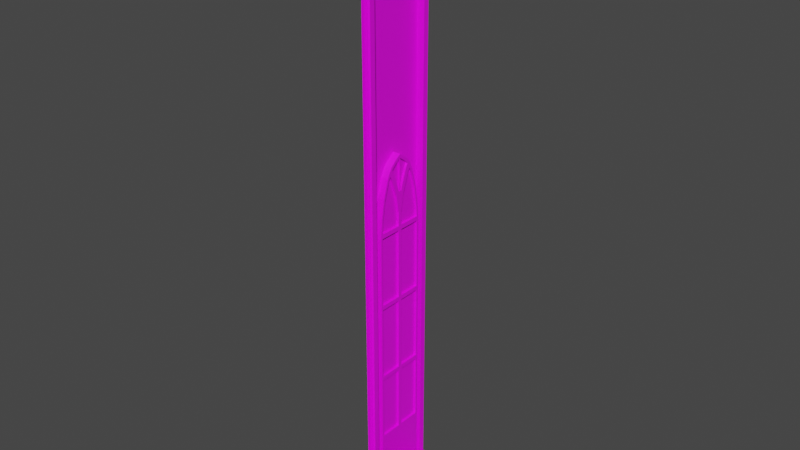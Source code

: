 # Source: sand_stone_outer_wall_window.blend  (saved by Blender 3.6.13; exported with 4.5.12 LTS)
import bpy
from mathutils import Matrix  # noqa: F401  (used for matrix-valued properties, if any)

bpy.ops.wm.read_factory_settings(use_empty=True)
scene = bpy.context.scene
scene.name = 'Scene'

# ---- images (referenced by path relative to the original .blend; pixels are not part of the script)
import os
ASSET_DIR = os.environ.get("B2B_ASSET_DIR", "")  # directory of the original .blend (textures are referenced by path, not embedded)
HERE = os.path.dirname(os.path.abspath(__file__))  # packed textures are extracted next to this script under _unpacked/

def load_image(name, relpath, width, height, colorspace="sRGB"):
    """Load a texture the original file referenced (path relative to the .blend, or extracted next to this script)."""
    p = next((c for c in (os.path.join(HERE, relpath), os.path.join(ASSET_DIR, relpath)) if relpath and os.path.exists(c)), "")
    if p:
        img = bpy.data.images.load(p, check_existing=True)
        img.name = name
    else:  # same state as the original file: an image datablock whose file is absent (Cycles renders it pink)
        img = bpy.data.images.new(name, width, height)
        img.source = "FILE"
        img.filepath = "//" + (relpath or name)
    img.colorspace_settings.name = colorspace
    return img
img_eastouterwallwindow = load_image('EastOuterWallWindow', 'textures/EastOuterWallWindow.png', 1024, 1024, 'sRGB')

# ---- materials (node trees are filled in below, after node groups)
mat_material = bpy.data.materials.new('Material')
mat_material.use_transparent_shadow = False

# ---- material node trees
mat_material.use_nodes = True; mat_material.node_tree.nodes.clear()
_N = mat_material.node_tree.nodes; _L = mat_material.node_tree.links
n0 = _N.new('ShaderNodeBsdfPrincipled'); n0.name = 'Principled BSDF'; n0.location = (10, 300)
n0.distribution = 'GGX'
n0.subsurface_method = 'RANDOM_WALK_SKIN'
n0.inputs[3].default_value = 1.45
n0.inputs[27].default_value = (0.0, 0.0, 0.0, 1.0)
n0.inputs[28].default_value = 1.0
n1 = _N.new('ShaderNodeOutputMaterial'); n1.name = 'Material Output'; n1.location = (300, 300)
n2 = _N.new('ShaderNodeTexImage'); n2.name = 'Image Texture'; n2.location = (-280, 280)
n2.image = img_eastouterwallwindow
_L.new(n0.outputs[0], n1.inputs[0])
_L.new(n2.outputs[0], n0.inputs[0])
n1.is_active_output = True

# ---- world
world_world = bpy.data.worlds.new('World'); scene.world = world_world
world_world.use_nodes = True; world_world.node_tree.nodes.clear()
_N = world_world.node_tree.nodes; _L = world_world.node_tree.links
n0 = _N.new('ShaderNodeOutputWorld'); n0.name = 'World Output'; n0.location = (300, 300)
n1 = _N.new('ShaderNodeBackground'); n1.name = 'Background'; n1.location = (10, 300)
n1.inputs[0].default_value = (0.05088, 0.05088, 0.05088, 1.0)
_L.new(n1.outputs[0], n0.inputs[0])
n0.is_active_output = True
world_world.color = (0.05088, 0.05088, 0.05088)
world_world.use_sun_shadow = False
world_world.sun_shadow_jitter_overblur = 0.0

# ---- meshes
me_plane_003 = bpy.data.meshes.new('Plane.003')
me_plane_003.from_pydata([(-7.5, -1.0, 4.907e-07), (-0.75, -1.0, 1.321e-07), (-8.5, -1.0, 0.5), (-8.5, -1.0, -0.5), (-0.75, 0.0, 1.321e-07), (-0.75, -0.7, 1.321e-07), (-1.425, -1.0, 1.68e-07), (-1.425, 0.0, 1.68e-07), (-1.476, -0.6491, 1.707e-07), (-5.374, 0.0, 3.778e-07), (-5.374, -1.0, 3.778e-07), (-3.399, -1.0, 2.729e-07), (-3.399, 0.0, 2.729e-07), (-3.45, -0.6497, 2.756e-07), (-4.387, 0.0, 3.253e-07), (-4.437, -0.642, 3.28e-07), (-4.387, -1.0, 3.253e-07), (-7.5, -0.85, 4.907e-07), (-0.75, -0.85, 1.321e-07), (-1.425, -0.85, 1.68e-07), (-5.374, -0.85, 3.778e-07), (-3.399, -0.85, 2.729e-07), (-4.387, -0.85, 3.253e-07), (-8.5, 0.0, 0.5), (-8.5, 0.0, -0.5), (-4.86, -0.5439, 3.504e-07), (-5.096, -0.4041, 3.629e-07), (-4.623, -0.6143, 3.378e-07), (-5.21, -0.2785, 3.688e-07), (-5.267, -0.1573, 3.719e-07), (-4.63, 0.0, 3.326e-07), (-4.852, -0.1336, 3.5e-07), (-5.093, -0.2959, 3.684e-07), (-5.144, -0.3548, 3.66e-07), (-2.358, -1.0, 2.175e-07), (-2.358, 0.0, 2.175e-07), (-2.408, -0.6498, 2.202e-07), (-2.358, -0.85, 2.175e-07), (-4.378, -0.6497, 3.258e-07), (-4.633, -0.6633, 3.384e-07), (-4.437, -0.04998, 3.281e-07), (-4.88, -0.59, 3.515e-07), (-5.127, -0.4437, 3.647e-07), (-4.898, -0.04358, 3.514e-07), (-4.621, -0.04998, 3.322e-07), (-5.16, -0.2203, 3.71e-07), (-5.21, -0.2784, 3.68e-07), (-5.313, -0.1761, 3.746e-07), (-5.211, -0.3569, 3.697e-07), (-5.322, -0.004629, 3.763e-07), (-5.253, -0.3053, 3.714e-07), (-4.875, -0.0887, 3.512e-07), (-4.897, -0.004629, 3.465e-07), (-5.127, -0.2582, 3.702e-07), (-3.391, -0.6498, 2.734e-07), (-4.378, -0.05032, 3.258e-07), (-3.45, -0.05032, 2.756e-07), (-4.387, -0.7, 3.253e-07), (-2.408, -0.05017, 2.202e-07), (-3.391, -0.05017, 2.734e-07), (-2.349, -0.6491, 2.18e-07), (-3.399, -0.7, 2.729e-07), (-1.425, -0.7, 1.68e-07), (-2.349, -0.05093, 2.18e-07), (-1.476, -0.05093, 1.707e-07), (-2.358, -0.7, 2.175e-07), (-5.374, 0.0, -0.1), (-7.5, 0.0, -0.1), (-7.5, -0.7, -0.1), (-0.75, -0.85, -0.1), (-0.75, -0.7, -0.1), (-5.374, -0.7, -0.1), (-1.425, -0.7, -0.1), (-1.425, -0.85, -0.1), (-4.387, -0.7, -0.1), (-5.374, -0.85, -0.1), (-2.358, -0.7, -0.1), (-3.399, -0.7, -0.1), (-3.399, -0.85, -0.1), (-4.387, -0.85, -0.1), (-7.5, -0.85, -0.1), (-2.358, -0.85, -0.1), (-5.313, -0.1761, -0.1), (-4.633, -0.6633, -0.1), (-4.88, -0.59, -0.1), (-5.127, -0.4437, -0.1), (-5.211, -0.3569, -0.1), (-5.253, -0.3053, -0.1), (-2.408, -0.05017, -0.1), (-3.391, -0.05017, -0.1), (-3.45, -0.05032, -0.1), (-4.378, -0.05032, -0.1), (-5.322, -0.004629, -0.1), (-4.897, -0.004629, -0.1), (-4.437, -0.04998, -0.1), (-4.621, -0.04998, -0.1), (-1.476, -0.05093, -0.1), (-2.349, -0.05093, -0.1), (-4.437, -0.642, -0.1), (-4.623, -0.6143, -0.1), (-4.86, -0.5439, -0.1), (-5.096, -0.4041, -0.1), (-4.852, -0.1336, -0.1), (-5.093, -0.2959, -0.1), (-5.144, -0.3548, -0.1), (-5.267, -0.1573, -0.1), (-5.21, -0.2784, -0.1), (-5.21, -0.2785, -0.1), (-4.898, -0.04358, -0.1), (-5.16, -0.2203, -0.1), (-3.45, -0.6497, -0.1), (-4.378, -0.6497, -0.1), (-2.408, -0.6498, -0.1), (-3.391, -0.6498, -0.1), (-1.476, -0.6491, -0.1), (-2.349, -0.6491, -0.1), (-0.75, -1.0, -0.5), (-0.75, -1.0, 0.5), (-0.75, 1.0, -0.5), (-0.75, 1.0, 0.5)], [], [(62, 5, 4, 7), (37, 19, 73, 81), (47, 9, 66, 82), (8, 64, 96, 114), (62, 65, 76, 72), (43, 52, 93, 108), (5, 62, 72, 70), (19, 18, 69, 73), (10, 16, 22, 20), (16, 11, 21, 22), (0, 10, 20, 17), (34, 6, 19, 37), (6, 1, 18, 19), (2, 23, 24, 3), (64, 63, 97, 96), (38, 13, 110, 111), (11, 34, 37, 21), (33, 26, 101, 104), (50, 47, 82, 87), (40, 15, 57, 14), (27, 25, 41, 39), (25, 26, 42, 41), (15, 27, 39, 57), (31, 44, 30, 51), (32, 31, 51, 53), (33, 32, 53, 48), (26, 33, 48, 42), (44, 40, 14, 30), (29, 49, 9, 47), (46, 28, 50, 48), (28, 29, 47, 50), (52, 43, 51, 30), (43, 45, 53, 51), (45, 46, 48, 53), (49, 52, 30, 9), (56, 13, 61, 12), (55, 56, 12, 14), (13, 38, 57, 61), (38, 55, 14, 57), (59, 58, 35, 12), (36, 54, 61, 65), (54, 59, 12, 61), (58, 36, 65, 35), (64, 8, 62, 7), (63, 64, 7, 35), (8, 60, 65, 62), (60, 63, 35, 65), (73, 69, 70, 72), (81, 73, 72, 76), (68, 71, 66, 67), (80, 75, 71, 68), (79, 78, 77, 74), (75, 79, 74, 71), (71, 74, 83, 84, 85, 86, 87, 82, 66), (78, 81, 76, 77), (65, 61, 77, 76), (20, 22, 79, 75), (39, 41, 84, 83), (18, 5, 70, 69), (22, 21, 78, 79), (42, 48, 86, 85), (41, 42, 85, 84), (17, 20, 75, 80), (57, 39, 83, 74), (21, 37, 81, 78), (48, 50, 87, 86), (61, 57, 74, 77), (55, 38, 111, 91), (45, 43, 108, 109), (46, 45, 109, 106), (60, 8, 114, 115), (63, 60, 115, 97), (58, 59, 89, 88), (15, 40, 94, 98), (54, 36, 112, 113), (25, 27, 99, 100), (59, 54, 113, 89), (26, 25, 100, 101), (56, 55, 91, 90), (36, 58, 88, 112), (27, 15, 98, 99), (44, 31, 102, 95), (52, 49, 92, 93), (49, 29, 105, 92), (31, 32, 103, 102), (13, 56, 90, 110), (40, 44, 95, 94), (28, 46, 106, 107), (32, 33, 104, 103), (29, 28, 107, 105), (116, 117, 119, 118)])
_uv = me_plane_003.uv_layers.new(name='UVMap')
_uv.uv.foreach_set('vector', [0.3333, 0.1, 0.3333, 2.359e-08, 0.5036, 1.888e-08, 0.5036, 0.1, 0.3114, 0.7598, 0.3114, 0.8976, 0.2871, 0.8976, 0.2871, 0.7598, 0.9757, 0.0265, 0.9757, 3.303e-08, 1.0, 3.209e-08, 1.0, 0.0265, 0.7568, 0.5593, 0.7568, 0.4708, 0.7811, 0.4708, 0.7811, 0.5593, 0.5255, 0.5496, 0.5255, 0.4115, 0.5498, 0.4115, 0.5498, 0.5496, 0.803, 0.4708, 0.8125, 0.4708, 0.8125, 0.4856, 0.803, 0.4856, 0.5255, 0.6495, 0.5255, 0.5496, 0.5498, 0.5496, 0.5498, 0.6495, 0.3114, 0.8976, 0.3114, 0.9974, 0.2871, 0.9974, 0.2871, 0.8976, 0.2287, 0.685, 0.2287, 0.5387, 0.2652, 0.5387, 0.2652, 0.685, 0.2287, 0.5387, 0.2287, 0.3925, 0.2652, 0.3925, 0.2652, 0.5387, 0.2287, 1.0, 0.2287, 0.685, 0.2652, 0.685, 0.2652, 1.0, 0.2287, 0.2382, 0.2287, 0.1, 0.2652, 0.1, 0.2652, 0.2382, 0.2287, 0.1, 0.2287, 1.746e-08, 0.2652, 1.652e-08, 0.2652, 0.1, 0.5718, 0.3093, 0.8147, 0.3093, 0.8147, 0.4574, 0.5718, 0.4574, 0.8369, 0.288, 0.8369, 0.1588, 0.8612, 0.1588, 0.8612, 0.288, 0.9075, 0.1586, 0.9075, 0.2957, 0.8832, 0.2957, 0.8832, 0.1586, 0.2287, 0.3925, 0.2287, 0.2382, 0.2652, 0.2382, 0.2652, 0.3925, 0.7811, 0.5808, 0.7811, 0.5886, 0.7568, 0.5886, 0.7568, 0.5808, 0.9757, 0.04606, 0.9757, 0.0265, 1.0, 0.0265, 1.0, 0.04606, 0.4914, 0.5462, 0.3474, 0.5462, 0.3333, 0.5387, 0.5036, 0.5387, 0.3542, 0.5737, 0.3713, 0.6089, 0.3601, 0.6119, 0.3423, 0.5753, 0.3713, 0.6089, 0.4053, 0.6438, 0.3957, 0.6484, 0.3601, 0.6119, 0.3474, 0.5462, 0.3542, 0.5737, 0.3423, 0.5753, 0.3333, 0.5387, 0.4711, 0.6077, 0.4914, 0.5735, 0.5036, 0.5748, 0.482, 0.6111, 0.4316, 0.6434, 0.4711, 0.6077, 0.482, 0.6111, 0.4408, 0.6484, 0.4173, 0.6509, 0.4316, 0.6434, 0.4408, 0.6484, 0.4168, 0.6609, 0.4053, 0.6438, 0.4173, 0.6509, 0.4168, 0.6609, 0.3957, 0.6484, 0.4914, 0.5735, 0.4914, 0.5462, 0.5036, 0.5387, 0.5036, 0.5748, 0.4653, 0.6691, 0.5025, 0.6774, 0.5036, 0.685, 0.4607, 0.6761, 0.4359, 0.6608, 0.4358, 0.6607, 0.4293, 0.6671, 0.4168, 0.6609, 0.4358, 0.6607, 0.4653, 0.6691, 0.4607, 0.6761, 0.4293, 0.6671, 0.5025, 0.6144, 0.493, 0.6145, 0.482, 0.6111, 0.5036, 0.5748, 0.493, 0.6145, 0.45, 0.6534, 0.4408, 0.6484, 0.482, 0.6111, 0.45, 0.6534, 0.4359, 0.6608, 0.4168, 0.6609, 0.4408, 0.6484, 0.5025, 0.6774, 0.5025, 0.6144, 0.5036, 0.5748, 0.5036, 0.685, 0.4914, 0.4, 0.3456, 0.4, 0.3333, 0.3925, 0.5036, 0.3925, 0.4914, 0.5375, 0.4914, 0.4, 0.5036, 0.3925, 0.5036, 0.5387, 0.3456, 0.4, 0.3456, 0.5375, 0.3333, 0.5387, 0.3333, 0.3925, 0.3456, 0.5375, 0.4914, 0.5375, 0.5036, 0.5387, 0.3333, 0.5387, 0.4914, 0.3912, 0.4914, 0.2456, 0.5036, 0.2382, 0.5036, 0.3925, 0.3455, 0.2456, 0.3455, 0.3912, 0.3333, 0.3925, 0.3333, 0.2382, 0.3455, 0.3912, 0.4914, 0.3912, 0.5036, 0.3925, 0.3333, 0.3925, 0.4914, 0.2456, 0.3455, 0.2456, 0.3333, 0.2382, 0.5036, 0.2382, 0.4912, 0.1075, 0.3457, 0.1075, 0.3333, 0.1, 0.5036, 0.1, 0.4912, 0.2368, 0.4912, 0.1075, 0.5036, 0.1, 0.5036, 0.2382, 0.3457, 0.1075, 0.3457, 0.2368, 0.3333, 0.2382, 0.3333, 0.1, 0.3457, 0.2368, 0.4912, 0.2368, 0.5036, 0.2382, 0.3333, 0.2382, 6.972e-09, 0.1, 0.0, 2.359e-08, 0.03648, 2.265e-08, 0.03648, 0.1, 1.704e-08, 0.2382, 6.972e-09, 0.1, 0.03648, 0.1, 0.03648, 0.2382, 0.03648, 1.0, 0.03648, 0.685, 0.2067, 0.685, 0.2067, 1.0, 7.127e-08, 1.0, 4.881e-08, 0.685, 0.03648, 0.685, 0.03648, 1.0, 3.874e-08, 0.5387, 2.789e-08, 0.3925, 0.03648, 0.3925, 0.03648, 0.5387, 4.881e-08, 0.685, 3.874e-08, 0.5387, 0.03648, 0.5387, 0.03648, 0.685, 0.03648, 0.685, 0.03648, 0.5387, 0.04542, 0.5753, 0.06324, 0.6119, 0.09882, 0.6484, 0.1199, 0.6609, 0.1325, 0.6671, 0.1639, 0.6761, 0.2067, 0.685, 2.789e-08, 0.3925, 1.704e-08, 0.2382, 0.03648, 0.2382, 0.03648, 0.3925, 0.5255, 0.4115, 0.5255, 0.2574, 0.5498, 0.2574, 0.5498, 0.4115, 0.3114, 0.3142, 0.3114, 0.46, 0.2871, 0.46, 0.2871, 0.3142, 0.5255, 0.07451, 0.5255, 0.0375, 0.5498, 0.0375, 0.5498, 0.07451, 0.9291, 0.5944, 0.9291, 0.5722, 0.9535, 0.5722, 0.9535, 0.5944, 0.3114, 0.46, 0.3114, 0.6059, 0.2871, 0.6059, 0.2871, 0.46, 0.9757, 0.06745, 0.9757, 0.054, 1.0, 0.054, 1.0, 0.06745, 0.5255, 0.0375, 0.5255, 4.719e-10, 0.5498, 0.0, 0.5498, 0.0375, 0.3114, 2.359e-08, 0.3114, 0.3142, 0.2871, 0.3142, 0.2871, 2.265e-08, 0.5255, 0.1113, 0.5255, 0.07451, 0.5498, 0.07451, 0.5498, 0.1113, 0.3114, 0.6059, 0.3114, 0.7598, 0.2871, 0.7598, 0.2871, 0.6059, 0.9757, 0.054, 0.9757, 0.04606, 1.0, 0.04606, 1.0, 0.054, 0.5255, 0.2574, 0.5255, 0.1113, 0.5498, 0.1113, 0.5498, 0.2574, 0.7105, 0.5594, 0.7105, 0.4708, 0.7348, 0.4708, 0.7348, 0.5594, 0.9997, 0.5714, 0.9997, 0.6083, 0.9754, 0.6083, 0.9754, 0.5714, 0.7106, 0.5727, 0.7241, 0.5727, 0.7241, 0.5875, 0.7106, 0.5875, 0.9537, 0.1507, 0.9537, 0.2797, 0.9294, 0.2797, 0.9294, 0.1507, 0.9291, 0.5588, 0.9291, 0.4704, 0.9535, 0.4704, 0.9535, 0.5588, 0.8369, 0.1455, 0.8369, 2.784e-08, 0.8612, 2.69e-08, 0.8612, 0.1455, 0.9754, 0.558, 0.9754, 0.4704, 0.9997, 0.4704, 0.9997, 0.558, 0.9075, 4.247e-09, 0.9075, 0.1452, 0.8832, 0.1452, 0.8832, 3.303e-09, 0.8609, 0.5068, 0.8609, 0.5426, 0.8366, 0.5426, 0.8366, 0.5068, 0.6643, 0.5594, 0.6643, 0.4708, 0.6886, 0.4708, 0.6886, 0.5594, 0.8609, 0.4704, 0.8609, 0.5068, 0.8366, 0.5068, 0.8366, 0.4704, 0.9537, 4.058e-08, 0.9537, 0.1374, 0.9294, 0.1374, 0.9294, 4.011e-08, 0.5718, 0.5595, 0.5718, 0.4708, 0.5961, 0.4708, 0.5961, 0.5595, 0.8609, 0.5426, 0.8609, 0.5704, 0.8366, 0.5704, 0.8366, 0.5426, 0.8829, 0.5387, 0.8829, 0.505, 0.9072, 0.505, 0.9072, 0.5387, 0.9757, 0.1437, 0.9757, 0.08081, 1.0, 0.08081, 1.0, 0.1437, 1.0, 0.1571, 1.0, 0.1803, 0.9757, 0.1803, 0.9757, 0.1571, 0.8829, 0.505, 0.8829, 0.4704, 0.9072, 0.4704, 0.9072, 0.505, 0.6423, 0.4708, 0.6423, 0.5595, 0.618, 0.5595, 0.618, 0.4708, 0.8829, 0.566, 0.8829, 0.5387, 0.9072, 0.5387, 0.9072, 0.566, 0.7105, 0.5727, 0.7106, 0.5727, 0.7106, 0.5875, 0.7105, 0.5875, 0.7811, 0.5727, 0.7811, 0.5808, 0.7568, 0.5808, 0.7568, 0.5727, 1.0, 0.1803, 1.0, 0.1988, 0.9757, 0.1988, 0.9757, 0.1803, 0.815, 0.2959, 0.5718, 0.2959, 0.5718, 3.492e-08, 0.815, 2.831e-08])
me_plane_003.materials.append(mat_material)
me_plane_003.update()
me_plane_005 = bpy.data.meshes.new('Plane.005')
me_plane_005.from_pydata([(-0.3838, 0.0, -1.263), (-0.3838, -0.7, -1.263), (-1.425, 0.0, -1.263), (-1.476, -0.6491, -1.263), (-5.374, 0.0, -1.263), (-3.399, 0.0, -1.263), (-3.45, -0.6497, -1.263), (-4.387, 0.0, -1.263), (-4.437, -0.642, -1.263), (-4.86, -0.5439, -1.263), (-5.096, -0.4041, -1.263), (-4.623, -0.6143, -1.263), (-5.21, -0.2785, -1.263), (-5.267, -0.1573, -1.263), (-4.63, 0.0, -1.263), (-4.852, -0.1336, -1.263), (-5.093, -0.2959, -1.263), (-5.144, -0.3548, -1.263), (-2.358, 0.0, -1.263), (-2.408, -0.6498, -1.263), (-4.378, -0.6497, -1.263), (-4.633, -0.6633, -1.263), (-4.437, -0.04998, -1.263), (-4.88, -0.59, -1.263), (-5.127, -0.4437, -1.263), (-4.898, -0.04358, -1.263), (-4.621, -0.04998, -1.263), (-5.16, -0.2203, -1.263), (-5.21, -0.2784, -1.263), (-5.313, -0.1761, -1.263), (-5.211, -0.3569, -1.263), (-5.322, -0.004629, -1.263), (-5.253, -0.3053, -1.263), (-4.875, -0.0887, -1.263), (-4.897, -0.004629, -1.263), (-5.127, -0.2582, -1.263), (-3.391, -0.6498, -1.263), (-4.378, -0.05032, -1.263), (-3.45, -0.05032, -1.263), (-4.387, -0.7, -1.263), (-2.408, -0.05017, -1.263), (-3.391, -0.05017, -1.263), (-2.349, -0.6491, -1.263), (-3.399, -0.7, -1.263), (-1.425, -0.7, -1.263), (-2.349, -0.05093, -1.263), (-1.476, -0.05093, -1.263), (-2.358, -0.7, -1.263), (-5.374, 0.0, -1.363), (-7.5, 0.0, -1.363), (-7.5, -0.7, -1.363), (-0.3838, -1.027, -1.363), (-0.3838, -0.7, -1.363), (-5.374, -0.7, -1.363), (-4.387, -0.7, -1.363), (-7.5, -1.027, -1.363), (-5.313, -0.1761, -1.363), (-4.633, -0.6633, -1.363), (-4.88, -0.59, -1.363), (-5.127, -0.4437, -1.363), (-5.211, -0.3569, -1.363), (-5.253, -0.3053, -1.363)], [], [(44, 2, 0, 1), (22, 7, 39, 8), (11, 21, 23, 9), (9, 23, 24, 10), (8, 39, 21, 11), (15, 33, 14, 26), (16, 35, 33, 15), (17, 30, 35, 16), (10, 24, 30, 17), (26, 14, 7, 22), (13, 29, 4, 31), (28, 30, 32, 12), (12, 32, 29, 13), (34, 14, 33, 25), (25, 33, 35, 27), (27, 35, 30, 28), (31, 4, 14, 34), (38, 5, 43, 6), (37, 7, 5, 38), (6, 43, 39, 20), (20, 39, 7, 37), (41, 5, 18, 40), (19, 47, 43, 36), (36, 43, 5, 41), (40, 18, 47, 19), (46, 2, 44, 3), (45, 18, 2, 46), (3, 44, 47, 42), (42, 47, 18, 45), (54, 52, 51, 55, 50, 53), (50, 49, 48, 53), (53, 48, 56, 61, 60, 59, 58, 57, 54)])
_uv = me_plane_005.uv_layers.new(name='UVMap')
_uv.uv.foreach_set('vector', [0.3333, 0.1, 0.5036, 0.1, 0.5036, 1.888e-08, 0.3333, 2.359e-08, 0.4914, 0.5462, 0.5036, 0.5387, 0.3333, 0.5387, 0.3474, 0.5462, 0.3542, 0.5737, 0.3423, 0.5753, 0.3601, 0.6119, 0.3713, 0.6089, 0.3713, 0.6089, 0.3601, 0.6119, 0.3957, 0.6484, 0.4053, 0.6438, 0.3474, 0.5462, 0.3333, 0.5387, 0.3423, 0.5753, 0.3542, 0.5737, 0.4711, 0.6077, 0.482, 0.6111, 0.5036, 0.5748, 0.4914, 0.5735, 0.4316, 0.6434, 0.4408, 0.6484, 0.482, 0.6111, 0.4711, 0.6077, 0.4173, 0.6509, 0.4168, 0.6609, 0.4408, 0.6484, 0.4316, 0.6434, 0.4053, 0.6438, 0.3957, 0.6484, 0.4168, 0.6609, 0.4173, 0.6509, 0.4914, 0.5735, 0.5036, 0.5748, 0.5036, 0.5387, 0.4914, 0.5462, 0.4653, 0.6691, 0.4607, 0.6761, 0.5036, 0.685, 0.5025, 0.6774, 0.4359, 0.6608, 0.4168, 0.6609, 0.4293, 0.6671, 0.4358, 0.6607, 0.4358, 0.6607, 0.4293, 0.6671, 0.4607, 0.6761, 0.4653, 0.6691, 0.5025, 0.6144, 0.5036, 0.5748, 0.482, 0.6111, 0.493, 0.6145, 0.493, 0.6145, 0.482, 0.6111, 0.4408, 0.6484, 0.45, 0.6534, 0.45, 0.6534, 0.4408, 0.6484, 0.4168, 0.6609, 0.4359, 0.6608, 0.5025, 0.6774, 0.5036, 0.685, 0.5036, 0.5748, 0.5025, 0.6144, 0.4914, 0.4, 0.5036, 0.3925, 0.3333, 0.3925, 0.3456, 0.4, 0.4914, 0.5375, 0.5036, 0.5387, 0.5036, 0.3925, 0.4914, 0.4, 0.3456, 0.4, 0.3333, 0.3925, 0.3333, 0.5387, 0.3456, 0.5375, 0.3456, 0.5375, 0.3333, 0.5387, 0.5036, 0.5387, 0.4914, 0.5375, 0.4914, 0.3912, 0.5036, 0.3925, 0.5036, 0.2382, 0.4914, 0.2456, 0.3455, 0.2456, 0.3333, 0.2382, 0.3333, 0.3925, 0.3455, 0.3912, 0.3455, 0.3912, 0.3333, 0.3925, 0.5036, 0.3925, 0.4914, 0.3912, 0.4914, 0.2456, 0.5036, 0.2382, 0.3333, 0.2382, 0.3455, 0.2456, 0.4912, 0.1075, 0.5036, 0.1, 0.3333, 0.1, 0.3457, 0.1075, 0.4912, 0.2368, 0.5036, 0.2382, 0.5036, 0.1, 0.4912, 0.1075, 0.3457, 0.1075, 0.3333, 0.1, 0.3333, 0.2382, 0.3457, 0.2368, 0.3457, 0.2368, 0.3333, 0.2382, 0.5036, 0.2382, 0.4912, 0.2368, 0.03648, 0.5387, 0.03648, 2.265e-08, 0.0, 2.359e-08, 7.127e-08, 1.0, 0.03648, 1.0, 0.03648, 0.685, 0.03648, 1.0, 0.2067, 1.0, 0.2067, 0.685, 0.03648, 0.685, 0.03648, 0.685, 0.2067, 0.685, 0.1639, 0.6761, 0.1325, 0.6671, 0.1199, 0.6609, 0.09882, 0.6484, 0.06324, 0.6119, 0.04542, 0.5753, 0.03648, 0.5387])
me_plane_005.materials.append(mat_material)
me_plane_005.update()
me_plane_006 = bpy.data.meshes.new('Plane.006')
me_plane_006.from_pydata([(-1.476, -0.6491, -0.5296), (-3.45, -0.6497, -0.5296), (-4.437, -0.642, -0.5296), (-4.86, -0.5439, -0.5296), (-5.096, -0.4041, -0.5296), (-4.623, -0.6143, -0.5296), (-5.21, -0.2785, -0.5296), (-5.267, -0.1573, -0.5296), (-4.852, -0.1336, -0.5296), (-5.093, -0.2959, -0.5296), (-5.144, -0.3548, -0.5296), (-2.408, -0.6498, -0.5296), (-4.378, -0.6497, -0.5296), (-4.437, -0.04998, -0.5296), (-4.898, -0.04358, -0.5296), (-4.621, -0.04998, -0.5296), (-5.16, -0.2203, -0.5296), (-5.21, -0.2784, -0.5296), (-5.322, -0.004629, -0.5296), (-4.897, -0.004629, -0.5296), (-3.391, -0.6498, -0.5296), (-4.378, -0.05032, -0.5296), (-3.45, -0.05032, -0.5296), (-2.408, -0.05017, -0.5296), (-3.391, -0.05017, -0.5296), (-2.349, -0.6491, -0.5296), (-2.349, -0.05093, -0.5296), (-1.476, -0.05093, -0.5296)], [], [(23, 24, 20, 11), (22, 21, 12, 1), (18, 7, 6, 17, 16, 14, 19), (13, 15, 8, 9, 10, 4, 3, 5, 2), (27, 26, 25, 0)])
_uv = me_plane_006.uv_layers.new(name='UVMap')
_uv.uv.foreach_set('vector', [0.0, 0.0, 0.0, 0.0, 0.0, 0.0, 0.0, 0.0, 0.0, 0.0, 0.0, 0.0, 0.0, 0.0, 0.0, 0.0, 0.0, 0.0, 0.0, 0.0, 0.0, 0.0, 0.0, 0.0, 0.0, 0.0, 0.0, 0.0, 0.0, 0.0, 0.0, 0.0, 0.0, 0.0, 0.0, 0.0, 0.0, 0.0, 0.0, 0.0, 0.0, 0.0, 0.0, 0.0, 0.0, 0.0, 0.0, 0.0, 0.0, 0.0, 0.0, 0.0, 0.0, 0.0, 0.0, 0.0])
me_plane_006.materials.append(mat_material)
me_plane_006.update()

# ---- objects
ob_plane = bpy.data.objects.new('Plane', me_plane_003)
ob_shadowmesh = bpy.data.objects.new('ShadowMesh', me_plane_005)
ob_glowmesh = bpy.data.objects.new('GlowMesh', me_plane_006)

# ---- transforms, parenting, visibility, modifiers, constraints
ob_plane.location = (0.0, 0.0, 0.0)
ob_plane.rotation_euler = (-0.0, 1.571, 0.0)
ob_plane.scale = (1.0, 0.5, 1.0)
_m = ob_plane.modifiers.new('Mirror', 'MIRROR')
_m.use_axis = (False, True, False)
ob_shadowmesh.location = (1.253, 0.0, 0.0)
ob_shadowmesh.rotation_euler = (-0.0, 1.571, 0.0)
ob_shadowmesh.scale = (1.0, 0.5, 1.0)
_m = ob_shadowmesh.modifiers.new('Mirror', 'MIRROR')
_m.use_axis = (False, True, False)
ob_glowmesh.location = (0.5003, 0.0, 0.0)
ob_glowmesh.rotation_euler = (-0.0, 1.571, 0.0)
ob_glowmesh.scale = (1.0, 0.5, 1.0)
_m = ob_glowmesh.modifiers.new('Mirror', 'MIRROR')
_m.use_axis = (False, True, False)

# ---- collection membership
scene.collection.objects.link(ob_plane)
scene.collection.objects.link(ob_shadowmesh)
scene.collection.objects.link(ob_glowmesh)

# ---- scene / render settings (as saved in the file)
scene.frame_start = 1; scene.frame_end = 250; scene.frame_set(1)
scene.render.engine = 'BLENDER_EEVEE_NEXT'
scene.cycles.sampling_pattern = 'TABULATED_SOBOL'
scene.view_settings.view_transform = 'Filmic'
bpy.context.view_layer.update()

# ---- added for rendering (the .blend has no active camera and no usable light): camera, sun
cam_auto = bpy.data.cameras.new('AutoCamera')
cam_auto.lens = 50.0
cam_auto.sensor_width = 36.0
cam_auto.clip_end = 1000.0
ob_auto_camera = bpy.data.objects.new('AutoCamera', cam_auto)
scene.collection.objects.link(ob_auto_camera)
ob_auto_camera.location = (7.6255, -9.1506, 10.5423)
ob_auto_camera.rotation_euler = (1.09748, -7.21219e-08, 0.694738)
scene.camera = ob_auto_camera
light_auto_sun = bpy.data.lights.new('AutoSun', 'SUN')
light_auto_sun.energy = 3.0
light_auto_sun.angle = 0.0523599
ob_auto_sun = bpy.data.objects.new('AutoSun', light_auto_sun)
scene.collection.objects.link(ob_auto_sun)
ob_auto_sun.rotation_euler = (0.872665, 0.174533, 0.523599)
bpy.context.view_layer.update()
